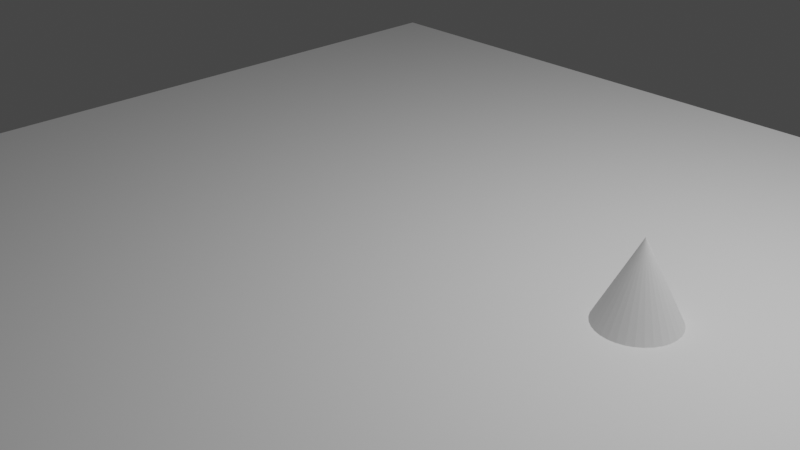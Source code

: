 # Source: 20210630_boids_avoid_rule_0001.blend  (saved by Blender 2.93.20; exported with 4.5.12 LTS)
import bpy
from mathutils import Matrix  # noqa: F401  (used for matrix-valued properties, if any)

bpy.ops.wm.read_factory_settings(use_empty=True)
scene = bpy.context.scene
scene.name = 'Scene'

# ---- collections
col_collection = bpy.data.collections.new('Collection'); scene.collection.children.link(col_collection)

# ---- world
world_world = bpy.data.worlds.new('World'); scene.world = world_world
world_world.use_nodes = True; world_world.node_tree.nodes.clear()
_N = world_world.node_tree.nodes; _L = world_world.node_tree.links
n0 = _N.new('ShaderNodeOutputWorld'); n0.name = 'World Output'; n0.location = (300, 300)
n1 = _N.new('ShaderNodeBackground'); n1.name = 'Background'; n1.location = (10, 300)
n1.inputs[0].default_value = (0.05088, 0.05088, 0.05088, 1.0)
_L.new(n1.outputs[0], n0.inputs[0])
n0.is_active_output = True
world_world.color = (0.05088, 0.05088, 0.05088)
world_world.use_sun_shadow = False
world_world.sun_shadow_jitter_overblur = 0.0

# ---- cameras
cam_camera = bpy.data.cameras.new('Camera')
cam_camera.clip_end = 100.0
cam_camera.ortho_scale = 7.314

# ---- lights
light_light = bpy.data.lights.new('Light', 'POINT')
light_light.transmission_factor = 0.0
light_light.energy = 1000.0
light_light.shadow_soft_size = 0.1
light_light.shadow_maximum_resolution = 0.006
light_light.use_absolute_resolution = True

# ---- meshes
me_plane = bpy.data.meshes.new('Plane')
me_plane.from_pydata([(-4.978, -4.978, 0.0), (4.978, -4.978, 0.0), (-4.978, 4.978, 0.0), (4.978, 4.978, 0.0)], [], [(0, 1, 3, 2)])
_uv = me_plane.uv_layers.new(name='UVMap')
_uv.uv.foreach_set('vector', [0.0, 0.0, 1.0, 0.0, 1.0, 1.0, 0.0, 1.0])
me_plane.use_remesh_fix_poles = True
me_plane.use_remesh_preserve_attributes = False
me_plane.update()
me_cone = bpy.data.meshes.new('Cone')
me_cone.from_pydata([(0.0, 0.468, -0.468), (0.0913, 0.459, -0.468), (0.1791, 0.4324, -0.468), (0.26, 0.3891, -0.468), (0.3309, 0.3309, -0.468), (0.3891, 0.26, -0.468), (0.4324, 0.1791, -0.468), (0.459, 0.0913, -0.468), (0.468, -2.046e-08, -0.468), (0.459, -0.0913, -0.468), (0.4324, -0.1791, -0.468), (0.3891, -0.26, -0.468), (0.3309, -0.3309, -0.468), (0.26, -0.3891, -0.468), (0.1791, -0.4324, -0.468), (0.0913, -0.459, -0.468), (-4.091e-08, -0.468, -0.468), (-0.0913, -0.459, -0.468), (-0.1791, -0.4324, -0.468), (-0.26, -0.3891, -0.468), (-0.3309, -0.3309, -0.468), (-0.3891, -0.26, -0.468), (-0.4324, -0.1791, -0.468), (-0.459, -0.0913, -0.468), (-0.468, 5.581e-09, -0.468), (-0.459, 0.0913, -0.468), (-0.4324, 0.1791, -0.468), (-0.3891, 0.26, -0.468), (-0.3309, 0.3309, -0.468), (-0.26, 0.3891, -0.468), (-0.1791, 0.4324, -0.468), (-0.0913, 0.459, -0.468), (0.0, 0.0, 0.468)], [], [(0, 32, 1), (1, 32, 2), (2, 32, 3), (3, 32, 4), (4, 32, 5), (5, 32, 6), (6, 32, 7), (7, 32, 8), (8, 32, 9), (9, 32, 10), (10, 32, 11), (11, 32, 12), (12, 32, 13), (13, 32, 14), (14, 32, 15), (15, 32, 16), (16, 32, 17), (17, 32, 18), (18, 32, 19), (19, 32, 20), (20, 32, 21), (21, 32, 22), (22, 32, 23), (23, 32, 24), (24, 32, 25), (25, 32, 26), (26, 32, 27), (27, 32, 28), (28, 32, 29), (29, 32, 30), (0, 1, 2, 3, 4, 5, 6, 7, 8, 9, 10, 11, 12, 13, 14, 15, 16, 17, 18, 19, 20, 21, 22, 23, 24, 25, 26, 27, 28, 29, 30, 31), (30, 32, 31), (31, 32, 0)])
_uv = me_cone.uv_layers.new(name='UVMap')
_uv.uv.foreach_set('vector', [0.25, 0.49, 0.25, 0.25, 0.2968, 0.4854, 0.2968, 0.4854, 0.25, 0.25, 0.3418, 0.4717, 0.3418, 0.4717, 0.25, 0.25, 0.3833, 0.4496, 0.3833, 0.4496, 0.25, 0.25, 0.4197, 0.4197, 0.4197, 0.4197, 0.25, 0.25, 0.4496, 0.3833, 0.4496, 0.3833, 0.25, 0.25, 0.4717, 0.3418, 0.4717, 0.3418, 0.25, 0.25, 0.4854, 0.2968, 0.4854, 0.2968, 0.25, 0.25, 0.49, 0.25, 0.49, 0.25, 0.25, 0.25, 0.4854, 0.2032, 0.4854, 0.2032, 0.25, 0.25, 0.4717, 0.1582, 0.4717, 0.1582, 0.25, 0.25, 0.4496, 0.1167, 0.4496, 0.1167, 0.25, 0.25, 0.4197, 0.08029, 0.4197, 0.08029, 0.25, 0.25, 0.3833, 0.05045, 0.3833, 0.05045, 0.25, 0.25, 0.3418, 0.02827, 0.3418, 0.02827, 0.25, 0.25, 0.2968, 0.01461, 0.2968, 0.01461, 0.25, 0.25, 0.25, 0.01, 0.25, 0.01, 0.25, 0.25, 0.2032, 0.01461, 0.2032, 0.01461, 0.25, 0.25, 0.1582, 0.02827, 0.1582, 0.02827, 0.25, 0.25, 0.1167, 0.05045, 0.1167, 0.05045, 0.25, 0.25, 0.08029, 0.08029, 0.08029, 0.08029, 0.25, 0.25, 0.05045, 0.1167, 0.05045, 0.1167, 0.25, 0.25, 0.02827, 0.1582, 0.02827, 0.1582, 0.25, 0.25, 0.01461, 0.2032, 0.01461, 0.2032, 0.25, 0.25, 0.01, 0.25, 0.01, 0.25, 0.25, 0.25, 0.01461, 0.2968, 0.01461, 0.2968, 0.25, 0.25, 0.02827, 0.3418, 0.02827, 0.3418, 0.25, 0.25, 0.05045, 0.3833, 0.05045, 0.3833, 0.25, 0.25, 0.08029, 0.4197, 0.08029, 0.4197, 0.25, 0.25, 0.1167, 0.4496, 0.1167, 0.4496, 0.25, 0.25, 0.1582, 0.4717, 0.75, 0.49, 0.7968, 0.4854, 0.8418, 0.4717, 0.8833, 0.4496, 0.9197, 0.4197, 0.9496, 0.3833, 0.9717, 0.3418, 0.9854, 0.2968, 0.99, 0.25, 0.9854, 0.2032, 0.9717, 0.1582, 0.9496, 0.1167, 0.9197, 0.08029, 0.8833, 0.05045, 0.8418, 0.02827, 0.7968, 0.01461, 0.75, 0.01, 0.7032, 0.01461, 0.6582, 0.02827, 0.6167, 0.05045, 0.5803, 0.08029, 0.5504, 0.1167, 0.5283, 0.1582, 0.5146, 0.2032, 0.51, 0.25, 0.5146, 0.2968, 0.5283, 0.3418, 0.5504, 0.3833, 0.5803, 0.4197, 0.6167, 0.4496, 0.6582, 0.4717, 0.7032, 0.4854, 0.1582, 0.4717, 0.25, 0.25, 0.2032, 0.4854, 0.2032, 0.4854, 0.25, 0.25, 0.25, 0.49])
me_cone.use_remesh_fix_poles = True
me_cone.use_remesh_preserve_attributes = False
me_cone.update()

# ---- objects
ob_light = bpy.data.objects.new('Light', light_light)
ob_camera = bpy.data.objects.new('Camera', cam_camera)
ob_plane = bpy.data.objects.new('Plane', me_plane)
ob_cone = bpy.data.objects.new('Cone', me_cone)

# ---- transforms, parenting, visibility, modifiers, constraints
ob_light.location = (4.076, 1.005, 5.904)
ob_light.rotation_euler = (0.6503, 0.05522, 1.866)
ob_light.lock_rotations_4d = False
ob_light.empty_display_type = 'ARROWS'
ob_light.color = (0.0, 0.0, 0.0, 0.0)
ob_light.lineart.crease_threshold = 0.0
ob_camera.location = (7.359, -6.926, 4.958)
ob_camera.rotation_euler = (1.109, 0.0, 0.8149)
ob_camera.lock_rotations_4d = False
ob_camera.empty_display_type = 'ARROWS'
ob_camera.color = (0.0, 0.0, 0.0, 0.0)
ob_camera.display_type = 'WIRE'
ob_camera.lineart.crease_threshold = 0.0
ob_plane.location = (0.0, 0.0, 0.0)
_m = ob_plane.modifiers.new('ParticleSystem', 'PARTICLE_SYSTEM')
ob_cone.location = (2.842, 0.1027, 0.3477)

# ---- collection membership
col_collection.objects.link(ob_light)
col_collection.objects.link(ob_camera)
col_collection.objects.link(ob_plane)
col_collection.objects.link(ob_cone)

# ---- scene / render settings (as saved in the file)
scene.camera = ob_camera
scene.frame_start = 1; scene.frame_end = 250; scene.frame_set(110)
scene.render.engine = 'BLENDER_EEVEE_NEXT'
scene.cycles.use_denoising = False
scene.cycles.samples = 128
scene.cycles.sampling_pattern = 'TABULATED_SOBOL'
scene.cycles.use_adaptive_sampling = False
scene.cycles.use_light_tree = False
scene.view_settings.view_transform = 'Filmic'
bpy.context.view_layer.update()
